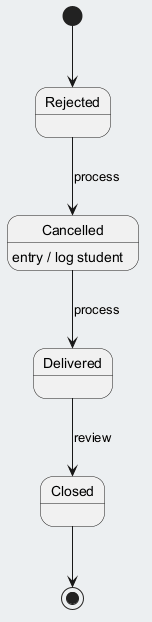

The diagram above was rendered by PlantUML. Its source (embedded in the PNG):
@startuml
skinparam backgroundColor #ECEFF1
skinparam classBackgroundColor #FFFFFF
skinparam classBorderColor #455A64
[*] --> Rejected
Rejected --> Cancelled : process
Cancelled --> Delivered : process
Cancelled : entry / log student
Delivered --> Closed : review
Closed --> [*]
@enduml